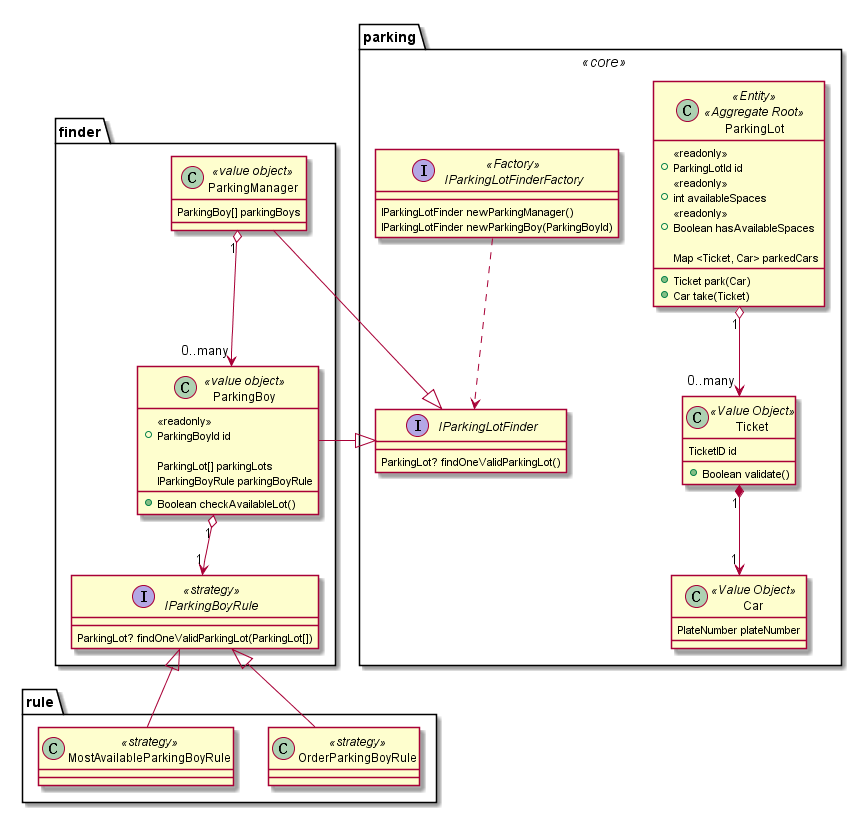

The diagram above was rendered by PlantUML. Its source (embedded in the PNG):
@startuml Parking context
package parking << core >> {
  class ParkingLot << Entity >> << Aggregate Root >> {
    << readonly >>
    + ParkingLotId id
    << readonly >>
    + int availableSpaces
    << readonly >>
    + Boolean hasAvailableSpaces

    Map <Ticket, Car> parkedCars

    + Ticket park(Car)
    + Car take(Ticket)
  }

  class Car << Value Object >> {
      PlateNumber plateNumber
  }

  class Ticket << Value Object >> {
    TicketID id
    + Boolean validate()
  }

  interface IParkingLotFinder {
    ParkingLot? findOneValidParkingLot()
  }

  interface IParkingLotFinderFactory << Factory >> {
    IParkingLotFinder newParkingManager()
    IParkingLotFinder newParkingBoy(ParkingBoyId)
  }

  Ticket "1" *--> "1" Car
  ParkingLot "1" o--> "0..many" Ticket
  IParkingLotFinderFactory ..> IParkingLotFinder
}

package finder {
  interface IParkingBoyRule << strategy >> {
    ParkingLot? findOneValidParkingLot(ParkingLot[])
  }

  class ParkingBoy << value object >> {
    << readonly >>
    + ParkingBoyId id

    ParkingLot[] parkingLots
    IParkingBoyRule parkingBoyRule

    + Boolean checkAvailableLot()
  }

  class ParkingManager << value object >> {
    ParkingBoy[] parkingBoys
  }

  ParkingBoy "1" o--> "1" IParkingBoyRule
  ParkingManager "1" o--> "0..many" ParkingBoy
  ParkingManager -|> IParkingLotFinder
  ParkingBoy -|> IParkingLotFinder
}

package rule {
  class OrderParkingBoyRule << strategy >>
  class MostAvailableParkingBoyRule << strategy >>

  OrderParkingBoyRule --|> IParkingBoyRule
  MostAvailableParkingBoyRule -up-|> IParkingBoyRule
}
@enduml